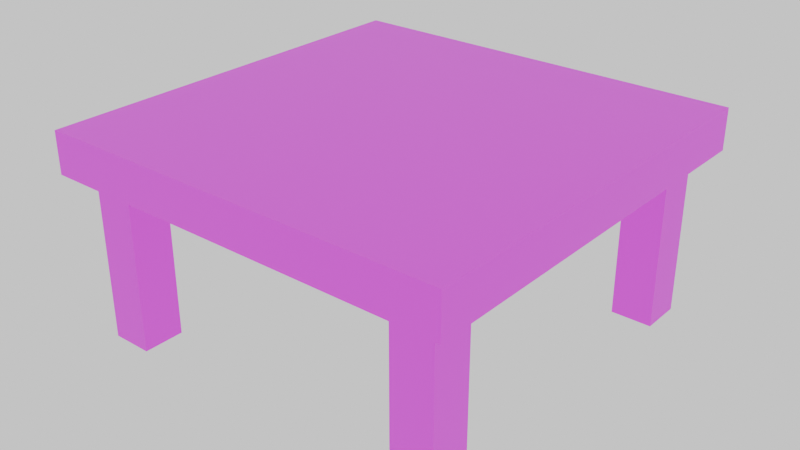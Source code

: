 # Source: shit_ass_table.blend  (saved by Blender 4.4.32; exported with 4.5.12 LTS)
import bpy
from mathutils import Matrix  # noqa: F401  (used for matrix-valued properties, if any)

bpy.ops.wm.read_factory_settings(use_empty=True)
scene = bpy.context.scene
scene.name = 'Scene'

# ---- collections
col_collection = bpy.data.collections.new('Collection'); scene.collection.children.link(col_collection)

# ---- images (referenced by path relative to the original .blend; pixels are not part of the script)
import os
ASSET_DIR = os.environ.get("B2B_ASSET_DIR", "")  # directory of the original .blend (textures are referenced by path, not embedded)
HERE = os.path.dirname(os.path.abspath(__file__))  # packed textures are extracted next to this script under _unpacked/

def load_image(name, relpath, width, height, colorspace="sRGB"):
    """Load a texture the original file referenced (path relative to the .blend, or extracted next to this script)."""
    p = next((c for c in (os.path.join(HERE, relpath), os.path.join(ASSET_DIR, relpath)) if relpath and os.path.exists(c)), "")
    if p:
        img = bpy.data.images.load(p, check_existing=True)
        img.name = name
    else:  # same state as the original file: an image datablock whose file is absent (Cycles renders it pink)
        img = bpy.data.images.new(name, width, height)
        img.source = "FILE"
        img.filepath = "//" + (relpath or name)
    img.colorspace_settings.name = colorspace
    return img
img_pasted_image_png = load_image('Pasted image.png', 'Pasted image.png', 1024, 1024, 'sRGB')
img_tex = load_image('tex', '', 512, 512, 'sRGB')

# ---- materials (node trees are filled in below, after node groups)
mat_material_001 = bpy.data.materials.new('Material.001')

# ---- material node trees
mat_material_001.use_nodes = True; mat_material_001.node_tree.nodes.clear()
_N = mat_material_001.node_tree.nodes; _L = mat_material_001.node_tree.links
n0 = _N.new('ShaderNodeBsdfPrincipled'); n0.name = 'Principled BSDF'; n0.location = (374, 300)
n1 = _N.new('ShaderNodeOutputMaterial'); n1.name = 'Material Output'; n1.location = (664, 300)
n2 = _N.new('ShaderNodeTexImage'); n2.name = 'Image Texture'; n2.location = (-349, 271)
n2.image = img_pasted_image_png
n3 = _N.new('ShaderNodeUVMap'); n3.name = 'UV Map'; n3.location = (-946, -52)
n4 = _N.new('ShaderNodeVectorMath'); n4.name = 'Vector Math'; n4.location = (-658, 181)
n4.operation = 'SNAP'
n4.inputs[1].default_value = (0.008, 0.008, 0.008)
n5 = _N.new('ShaderNodeTexImage'); n5.name = 'Image Texture.001'; n5.location = (28, 186)
n5.image = img_tex
n5.interpolation = 'Closest'
_L.new(n0.outputs[0], n1.inputs[0])
_L.new(n3.outputs[0], n4.inputs[0])
_L.new(n4.outputs[0], n2.inputs[0])
_L.new(n3.outputs[0], n5.inputs[0])
_L.new(n5.outputs[0], n0.inputs[0])
n1.is_active_output = True

# ---- world
world_world = bpy.data.worlds.new('World'); scene.world = world_world
world_world.use_nodes = True; world_world.node_tree.nodes.clear()
_N = world_world.node_tree.nodes; _L = world_world.node_tree.links
n0 = _N.new('ShaderNodeOutputWorld'); n0.name = 'World Output'; n0.location = (300, 300)
n1 = _N.new('ShaderNodeBackground'); n1.name = 'Background'; n1.location = (10, 300)
n1.inputs[0].default_value = (0.7239, 0.7239, 0.7239, 1.0)
_L.new(n1.outputs[0], n0.inputs[0])
n0.is_active_output = True
world_world.color = (0.05088, 0.05088, 0.05088)
world_world.sun_shadow_jitter_overblur = 0.0

# ---- meshes
me_cube_001 = bpy.data.meshes.new('Cube.001')
me_cube_001.from_pydata([(-1.0, -1.0, 0.8), (-1.0, -1.0, 1.0), (-1.0, 1.0, 0.8), (-1.0, 1.0, 1.0), (1.0, -1.0, 0.8), (1.0, -1.0, 1.0), (1.0, 1.0, 0.8), (1.0, 1.0, 1.0), (-1.0, 0.9, 0.8), (-1.0, 0.7, 0.8), (-1.0, -0.7, 0.8), (-1.0, -0.9, 0.8), (-1.0, -0.9, 1.0), (-1.0, -0.7, 1.0), (-1.0, 0.7, 1.0), (-1.0, 0.9, 1.0), (1.0, -0.9, 0.8), (1.0, -0.7, 0.8), (1.0, 0.7, 0.8), (1.0, 0.9, 0.8), (1.0, 0.9, 1.0), (1.0, 0.7, 1.0), (1.0, -0.7, 1.0), (1.0, -0.9, 1.0), (0.9, 1.0, 0.8), (0.7, 1.0, 0.8), (-0.7, 1.0, 0.8), (-0.9, 1.0, 0.8), (-0.9, 1.0, 1.0), (-0.7, 1.0, 1.0), (0.7, 1.0, 1.0), (0.9, 1.0, 1.0), (-0.9, -1.0, 0.8), (-0.7, -1.0, 0.8), (0.7, -1.0, 0.8), (0.9, -1.0, 0.8), (0.9, -1.0, 1.0), (0.7, -1.0, 1.0), (-0.7, -1.0, 1.0), (-0.9, -1.0, 1.0), (-0.9, 0.9, 1.0), (-0.7, 0.9, 1.0), (0.7, 0.9, 1.0), (0.9, 0.9, 1.0), (-0.9, 0.7, 1.0), (-0.7, 0.7, 1.0), (0.7, 0.7, 1.0), (0.9, 0.7, 1.0), (-0.9, -0.7, 1.0), (-0.7, -0.7, 1.0), (0.7, -0.7, 1.0), (0.9, -0.7, 1.0), (-0.9, -0.9, 1.0), (-0.7, -0.9, 1.0), (0.7, -0.9, 1.0), (0.9, -0.9, 1.0), (0.9, 0.9, 0.8), (0.7, 0.9, 0.8), (-0.7, 0.9, 0.8), (-0.9, 0.9, 0.8), (0.9, 0.7, 0.8), (0.7, 0.7, 0.8), (-0.7, 0.7, 0.8), (-0.9, 0.7, 0.8), (0.9, -0.7, 0.8), (0.7, -0.7, 0.8), (-0.7, -0.7, 0.8), (-0.9, -0.7, 0.8), (0.9, -0.9, 0.8), (0.7, -0.9, 0.8), (-0.7, -0.9, 0.8), (-0.9, -0.9, 0.8), (0.9, 0.9, 0.0), (0.7, 0.9, 0.0), (-0.7, 0.9, 0.0), (-0.9, 0.9, 0.0), (0.9, 0.7, 0.0), (0.7, 0.7, 0.0), (-0.7, 0.7, 0.0), (-0.9, 0.7, 0.0), (0.9, -0.7, 0.0), (0.7, -0.7, 0.0), (-0.7, -0.7, 0.0), (-0.9, -0.7, 0.0), (0.9, -0.9, 0.0), (0.7, -0.9, 0.0), (-0.7, -0.9, 0.0), (-0.9, -0.9, 0.0)], [], [(8, 15, 3, 2), (24, 31, 7, 6), (16, 23, 5, 4), (32, 39, 1, 0), (68, 16, 4, 35), (52, 12, 1, 39), (28, 3, 15, 40), (40, 15, 14, 44), (44, 14, 13, 48), (48, 13, 12, 52), (24, 6, 19, 56), (56, 19, 18, 60), (60, 18, 17, 64), (64, 17, 16, 68), (6, 7, 20, 19), (19, 20, 21, 18), (18, 21, 22, 17), (17, 22, 23, 16), (0, 1, 12, 11), (11, 12, 13, 10), (10, 13, 14, 9), (9, 14, 15, 8), (10, 67, 71, 11), (67, 66, 82, 83), (66, 65, 69, 70), (69, 65, 81, 85), (9, 63, 67, 10), (63, 62, 66, 67), (62, 61, 65, 66), (61, 60, 64, 65), (8, 59, 63, 9), (59, 58, 74, 75), (58, 57, 61, 62), (58, 62, 78, 74), (2, 27, 59, 8), (27, 26, 58, 59), (26, 25, 57, 58), (25, 24, 56, 57), (22, 51, 55, 23), (51, 50, 54, 55), (50, 49, 53, 54), (49, 48, 52, 53), (21, 47, 51, 22), (47, 46, 50, 51), (46, 45, 49, 50), (45, 44, 48, 49), (20, 43, 47, 21), (43, 42, 46, 47), (42, 41, 45, 46), (41, 40, 44, 45), (7, 31, 43, 20), (31, 30, 42, 43), (30, 29, 41, 42), (29, 28, 40, 41), (23, 55, 36, 5), (55, 54, 37, 36), (54, 53, 38, 37), (53, 52, 39, 38), (11, 71, 32, 0), (71, 70, 33, 32), (70, 69, 34, 33), (69, 68, 35, 34), (4, 5, 36, 35), (35, 36, 37, 34), (34, 37, 38, 33), (33, 38, 39, 32), (2, 3, 28, 27), (27, 28, 29, 26), (26, 29, 30, 25), (25, 30, 31, 24), (83, 82, 86, 87), (81, 80, 84, 85), (75, 74, 78, 79), (73, 72, 76, 77), (61, 57, 73, 77), (64, 68, 84, 80), (56, 60, 76, 72), (60, 61, 77, 76), (68, 69, 85, 84), (62, 63, 79, 78), (70, 71, 87, 86), (57, 56, 72, 73), (71, 67, 83, 87), (65, 64, 80, 81), (63, 59, 75, 79), (66, 70, 86, 82)])
_uv = me_cube_001.uv_layers.new(name='UVMap')
_uv.uv.foreach_set('vector', [0.55, 0.025, 0.5, 0.025, 0.5, 7.947e-09, 0.55, 1.172e-08, 0.55, 0.525, 0.5, 0.525, 0.5, 0.5, 0.55, 0.5, 0.6, 0.025, 0.55, 0.025, 0.55, 1.172e-08, 0.6, 1.55e-08, 0.6, 0.525, 0.55, 0.525, 0.55, 0.5, 0.6, 0.5, 0.025, 0.475, 0.025, 0.5, 2.186e-08, 0.5, 2.374e-08, 0.475, 0.025, 0.975, 0.025, 1.0, 1.391e-08, 1.0, 1.58e-08, 0.975, 0.5, 0.975, 0.5, 1.0, 0.475, 1.0, 0.475, 0.975, 0.475, 0.975, 0.475, 1.0, 0.425, 1.0, 0.425, 0.975, 0.425, 0.975, 0.425, 1.0, 0.075, 1.0, 0.075, 0.975, 0.075, 0.975, 0.075, 1.0, 0.025, 1.0, 0.025, 0.975, 0.5, 0.475, 0.5, 0.5, 0.475, 0.5, 0.475, 0.475, 0.475, 0.475, 0.475, 0.5, 0.425, 0.5, 0.425, 0.475, 0.425, 0.475, 0.425, 0.5, 0.075, 0.5, 0.075, 0.475, 0.075, 0.475, 0.075, 0.5, 0.025, 0.5, 0.025, 0.475, 0.6, 0.5, 0.55, 0.5, 0.55, 0.475, 0.6, 0.475, 0.6, 0.475, 0.55, 0.475, 0.55, 0.425, 0.6, 0.425, 0.6, 0.425, 0.55, 0.425, 0.55, 0.075, 0.6, 0.075, 0.6, 0.075, 0.55, 0.075, 0.55, 0.025, 0.6, 0.025, 0.55, 0.5, 0.5, 0.5, 0.5, 0.475, 0.55, 0.475, 0.55, 0.475, 0.5, 0.475, 0.5, 0.425, 0.55, 0.425, 0.55, 0.425, 0.5, 0.425, 0.5, 0.075, 0.55, 0.075, 0.55, 0.075, 0.5, 0.075, 0.5, 0.025, 0.55, 0.025, 0.075, 5.662e-09, 0.075, 0.025, 0.025, 0.025, 0.025, 1.887e-09, 0.6, 0.0, 0.65, 0.0, 0.65, 0.2, 0.6, 0.2, 0.075, 0.075, 0.075, 0.425, 0.025, 0.425, 0.025, 0.075, 0.6, 0.2, 0.65, 0.2, 0.65, 0.4, 0.6, 0.4, 0.425, 3.209e-08, 0.425, 0.025, 0.075, 0.025, 0.075, 5.662e-09, 0.425, 0.025, 0.425, 0.075, 0.075, 0.075, 0.075, 0.025, 0.425, 0.075, 0.425, 0.425, 0.075, 0.425, 0.075, 0.075, 0.425, 0.425, 0.425, 0.475, 0.075, 0.475, 0.075, 0.425, 0.475, 3.586e-08, 0.475, 0.025, 0.425, 0.025, 0.425, 3.209e-08, 0.6, 0.4, 0.65, 0.4, 0.65, 0.6, 0.6, 0.6, 0.475, 0.075, 0.475, 0.425, 0.425, 0.425, 0.425, 0.075, 0.6, 0.6, 0.65, 0.6, 0.65, 0.8, 0.6, 0.8, 0.5, 3.775e-08, 0.5, 0.025, 0.475, 0.025, 0.475, 3.586e-08, 0.5, 0.025, 0.5, 0.075, 0.475, 0.075, 0.475, 0.025, 0.5, 0.075, 0.5, 0.425, 0.475, 0.425, 0.475, 0.075, 0.5, 0.425, 0.5, 0.475, 0.475, 0.475, 0.475, 0.425, 0.075, 0.5, 0.075, 0.525, 0.025, 0.525, 0.025, 0.5, 0.075, 0.525, 0.075, 0.575, 0.025, 0.575, 0.025, 0.525, 0.075, 0.575, 0.075, 0.925, 0.025, 0.925, 0.025, 0.575, 0.075, 0.925, 0.075, 0.975, 0.025, 0.975, 0.025, 0.925, 0.425, 0.5, 0.425, 0.525, 0.075, 0.525, 0.075, 0.5, 0.425, 0.525, 0.425, 0.575, 0.075, 0.575, 0.075, 0.525, 0.425, 0.575, 0.425, 0.925, 0.075, 0.925, 0.075, 0.575, 0.425, 0.925, 0.425, 0.975, 0.075, 0.975, 0.075, 0.925, 0.475, 0.5, 0.475, 0.525, 0.425, 0.525, 0.425, 0.5, 0.475, 0.525, 0.475, 0.575, 0.425, 0.575, 0.425, 0.525, 0.475, 0.575, 0.475, 0.925, 0.425, 0.925, 0.425, 0.575, 0.475, 0.925, 0.475, 0.975, 0.425, 0.975, 0.425, 0.925, 0.5, 0.5, 0.5, 0.525, 0.475, 0.525, 0.475, 0.5, 0.5, 0.525, 0.5, 0.575, 0.475, 0.575, 0.475, 0.525, 0.5, 0.575, 0.5, 0.925, 0.475, 0.925, 0.475, 0.575, 0.5, 0.925, 0.5, 0.975, 0.475, 0.975, 0.475, 0.925, 0.025, 0.5, 0.025, 0.525, 4.977e-08, 0.525, 5.166e-08, 0.5, 0.025, 0.525, 0.025, 0.575, 4.6e-08, 0.575, 4.977e-08, 0.525, 0.025, 0.575, 0.025, 0.925, 1.957e-08, 0.925, 4.6e-08, 0.575, 0.025, 0.925, 0.025, 0.975, 1.58e-08, 0.975, 1.957e-08, 0.925, 0.025, 1.887e-09, 0.025, 0.025, 5.772e-08, 0.025, 5.96e-08, 4.5e-15, 0.025, 0.025, 0.025, 0.075, 5.394e-08, 0.075, 5.772e-08, 0.025, 0.025, 0.075, 0.025, 0.425, 2.752e-08, 0.425, 5.394e-08, 0.075, 0.025, 0.425, 0.025, 0.475, 2.374e-08, 0.475, 2.752e-08, 0.425, 0.6, 1.0, 0.55, 1.0, 0.55, 0.975, 0.6, 0.975, 0.6, 0.975, 0.55, 0.975, 0.55, 0.925, 0.6, 0.925, 0.6, 0.925, 0.55, 0.925, 0.55, 0.575, 0.6, 0.575, 0.6, 0.575, 0.55, 0.575, 0.55, 0.525, 0.6, 0.525, 0.55, 1.0, 0.5, 1.0, 0.5, 0.975, 0.55, 0.975, 0.55, 0.975, 0.5, 0.975, 0.5, 0.925, 0.55, 0.925, 0.55, 0.925, 0.5, 0.925, 0.5, 0.575, 0.55, 0.575, 0.55, 0.575, 0.5, 0.575, 0.5, 0.525, 0.55, 0.525, 0.8, 0.8, 0.8, 0.85, 0.75, 0.85, 0.75, 0.8, 0.8, 0.85, 0.8, 0.9, 0.75, 0.9, 0.75, 0.85, 0.8, 0.9, 0.8, 0.95, 0.75, 0.95, 0.75, 0.9, 0.85, 1.947e-08, 0.85, 0.05, 0.8, 0.05, 0.8, 1.569e-08, 0.65, 0.0, 0.7, 0.0, 0.7, 0.2, 0.65, 0.2, 0.65, 0.2, 0.7, 0.2, 0.7, 0.4, 0.65, 0.4, 0.65, 0.4, 0.7, 0.4, 0.7, 0.6, 0.65, 0.6, 0.65, 0.6, 0.7, 0.6, 0.7, 0.8, 0.65, 0.8, 0.7, 0.0, 0.75, 0.0, 0.75, 0.2, 0.7, 0.2, 0.7, 0.2, 0.75, 0.2, 0.75, 0.4, 0.7, 0.4, 0.7, 0.4, 0.75, 0.4, 0.75, 0.6, 0.7, 0.6, 0.7, 0.6, 0.75, 0.6, 0.75, 0.8, 0.7, 0.8, 0.75, 0.0, 0.8, 0.0, 0.8, 0.2, 0.75, 0.2, 0.75, 0.2, 0.8, 0.2, 0.8, 0.4, 0.75, 0.4, 0.75, 0.4, 0.8, 0.4, 0.8, 0.6, 0.75, 0.6, 0.75, 0.6, 0.8, 0.6, 0.8, 0.8, 0.75, 0.8])
me_cube_001.materials.append(mat_material_001)
me_cube_001.use_mirror_x = True
me_cube_001.use_mirror_topology = True
me_cube_001.update()

# ---- objects
ob_cube = bpy.data.objects.new('Cube', me_cube_001)

# ---- transforms, parenting, visibility, modifiers, constraints
ob_cube.location = (0.0, 0.0, 0.0)
ob_cube.use_mesh_mirror_x = True

# ---- collection membership
col_collection.objects.link(ob_cube)

# ---- scene / render settings (as saved in the file)
scene.frame_start = 1; scene.frame_end = 250; scene.frame_set(1)
scene.render.engine = 'CYCLES'
scene.view_settings.look = 'AgX - Medium High Contrast'
bpy.context.view_layer.update()

# ---- added for rendering (the .blend has no active camera): camera
cam_auto = bpy.data.cameras.new('AutoCamera')
cam_auto.lens = 50.0
cam_auto.sensor_width = 36.0
cam_auto.clip_end = 1000.0
ob_auto_camera = bpy.data.objects.new('AutoCamera', cam_auto)
scene.collection.objects.link(ob_auto_camera)
ob_auto_camera.location = (2.77567, -3.33081, 2.72054)
ob_auto_camera.rotation_euler = (1.09748, -7.21219e-08, 0.694738)
scene.camera = ob_auto_camera
bpy.context.view_layer.update()
